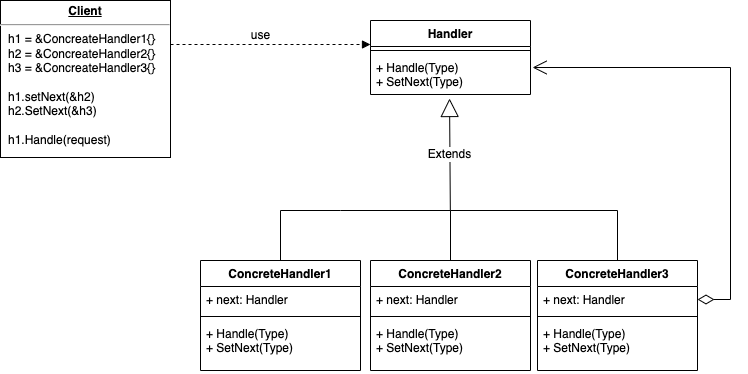

The diagram above was exported from draw.io. Its source (the exported page's mxGraphModel, read from the mxfile embedded in the PNG):
<mxGraphModel dx="1793" dy="648" grid="1" gridSize="10" guides="1" tooltips="1" connect="1" arrows="1" fold="1" page="1" pageScale="1" pageWidth="827" pageHeight="1169" math="0" shadow="0">
  <root>
    <mxCell id="0" />
    <mxCell id="1" parent="0" />
    <mxCell id="2QFOSAyozy8Ew-JGsYC9-34" value="Extends" style="endArrow=block;endSize=16;endFill=0;html=1;rounded=0;entryX=0.494;entryY=1.1;entryDx=0;entryDy=0;entryPerimeter=0;" parent="1" edge="1" target="H55WA3F-5bUdqISt9TL6-10">
      <mxGeometry width="160" relative="1" as="geometry">
        <mxPoint x="409.83" y="590" as="sourcePoint" />
        <mxPoint x="409.498" y="489.9962599999999" as="targetPoint" />
      </mxGeometry>
    </mxCell>
    <mxCell id="2QFOSAyozy8Ew-JGsYC9-36" value="" style="endArrow=none;html=1;rounded=0;exitX=0.5;exitY=0;exitDx=0;exitDy=0;" parent="1" edge="1" source="H55WA3F-5bUdqISt9TL6-14">
      <mxGeometry width="50" height="50" relative="1" as="geometry">
        <mxPoint x="170" y="640" as="sourcePoint" />
        <mxPoint x="410" y="640" as="targetPoint" />
        <Array as="points">
          <mxPoint x="240" y="590" />
          <mxPoint x="300" y="590" />
          <mxPoint x="410" y="590" />
        </Array>
      </mxGeometry>
    </mxCell>
    <mxCell id="H55WA3F-5bUdqISt9TL6-7" value="Handler" style="swimlane;fontStyle=1;align=center;verticalAlign=top;childLayout=stackLayout;horizontal=1;startSize=26;horizontalStack=0;resizeParent=1;resizeParentMax=0;resizeLast=0;collapsible=1;marginBottom=0;whiteSpace=wrap;html=1;" parent="1" vertex="1">
      <mxGeometry x="330" y="400" width="160" height="74" as="geometry" />
    </mxCell>
    <mxCell id="H55WA3F-5bUdqISt9TL6-9" value="" style="line;strokeWidth=1;fillColor=none;align=left;verticalAlign=middle;spacingTop=-1;spacingLeft=3;spacingRight=3;rotatable=0;labelPosition=right;points=[];portConstraint=eastwest;strokeColor=inherit;" parent="H55WA3F-5bUdqISt9TL6-7" vertex="1">
      <mxGeometry y="26" width="160" height="8" as="geometry" />
    </mxCell>
    <mxCell id="H55WA3F-5bUdqISt9TL6-10" value="+ Handle(Type)&lt;br&gt;+ SetNext(Type)" style="text;strokeColor=none;fillColor=none;align=left;verticalAlign=top;spacingLeft=4;spacingRight=4;overflow=hidden;rotatable=0;points=[[0,0.5],[1,0.5]];portConstraint=eastwest;whiteSpace=wrap;html=1;" parent="H55WA3F-5bUdqISt9TL6-7" vertex="1">
      <mxGeometry y="34" width="160" height="40" as="geometry" />
    </mxCell>
    <mxCell id="H55WA3F-5bUdqISt9TL6-11" value="&lt;p style=&quot;margin:0px;margin-top:4px;text-align:center;text-decoration:underline;&quot;&gt;&lt;b&gt;Client&lt;/b&gt;&lt;/p&gt;&lt;hr&gt;&lt;p style=&quot;margin:0px;margin-left:8px;&quot;&gt;h1 = &amp;amp;ConcreateHandler1{}&lt;br&gt;h2 = &amp;amp;ConcreateHandler2{}&lt;br&gt;h3 = &amp;amp;ConcreateHandler3{}&lt;/p&gt;&lt;p style=&quot;margin:0px;margin-left:8px;&quot;&gt;&lt;br&gt;&lt;/p&gt;&lt;p style=&quot;margin:0px;margin-left:8px;&quot;&gt;h1.setNext(&amp;amp;h2)&lt;/p&gt;&lt;p style=&quot;margin:0px;margin-left:8px;&quot;&gt;h2.SetNext(&amp;amp;h3)&lt;/p&gt;&lt;p style=&quot;margin:0px;margin-left:8px;&quot;&gt;&lt;br&gt;&lt;/p&gt;&lt;p style=&quot;margin:0px;margin-left:8px;&quot;&gt;h1.Handle(request)&lt;/p&gt;" style="verticalAlign=top;align=left;overflow=fill;fontSize=12;fontFamily=Helvetica;html=1;whiteSpace=wrap;" parent="1" vertex="1">
      <mxGeometry x="-40" y="380" width="170" height="157" as="geometry" />
    </mxCell>
    <mxCell id="H55WA3F-5bUdqISt9TL6-12" value="" style="endArrow=block;endFill=1;html=1;edgeStyle=orthogonalEdgeStyle;align=left;verticalAlign=top;rounded=0;dashed=1;" parent="1" edge="1">
      <mxGeometry x="-1" relative="1" as="geometry">
        <mxPoint x="130" y="424" as="sourcePoint" />
        <mxPoint x="330" y="424" as="targetPoint" />
      </mxGeometry>
    </mxCell>
    <mxCell id="H55WA3F-5bUdqISt9TL6-14" value="ConcreteHandler1" style="swimlane;fontStyle=1;align=center;verticalAlign=top;childLayout=stackLayout;horizontal=1;startSize=26;horizontalStack=0;resizeParent=1;resizeParentMax=0;resizeLast=0;collapsible=1;marginBottom=0;whiteSpace=wrap;html=1;" parent="1" vertex="1">
      <mxGeometry x="160" y="640" width="160" height="110" as="geometry" />
    </mxCell>
    <mxCell id="H55WA3F-5bUdqISt9TL6-15" value="+ next: Handler" style="text;strokeColor=none;fillColor=none;align=left;verticalAlign=top;spacingLeft=4;spacingRight=4;overflow=hidden;rotatable=0;points=[[0,0.5],[1,0.5]];portConstraint=eastwest;whiteSpace=wrap;html=1;" parent="H55WA3F-5bUdqISt9TL6-14" vertex="1">
      <mxGeometry y="26" width="160" height="26" as="geometry" />
    </mxCell>
    <mxCell id="H55WA3F-5bUdqISt9TL6-16" value="" style="line;strokeWidth=1;fillColor=none;align=left;verticalAlign=middle;spacingTop=-1;spacingLeft=3;spacingRight=3;rotatable=0;labelPosition=right;points=[];portConstraint=eastwest;strokeColor=inherit;" parent="H55WA3F-5bUdqISt9TL6-14" vertex="1">
      <mxGeometry y="52" width="160" height="8" as="geometry" />
    </mxCell>
    <mxCell id="H55WA3F-5bUdqISt9TL6-17" value="+ Handle(Type)&lt;br style=&quot;border-color: var(--border-color);&quot;&gt;+ SetNext(Type)" style="text;strokeColor=none;fillColor=none;align=left;verticalAlign=top;spacingLeft=4;spacingRight=4;overflow=hidden;rotatable=0;points=[[0,0.5],[1,0.5]];portConstraint=eastwest;whiteSpace=wrap;html=1;" parent="H55WA3F-5bUdqISt9TL6-14" vertex="1">
      <mxGeometry y="60" width="160" height="50" as="geometry" />
    </mxCell>
    <mxCell id="H55WA3F-5bUdqISt9TL6-18" value="ConcreteHandler2" style="swimlane;fontStyle=1;align=center;verticalAlign=top;childLayout=stackLayout;horizontal=1;startSize=26;horizontalStack=0;resizeParent=1;resizeParentMax=0;resizeLast=0;collapsible=1;marginBottom=0;whiteSpace=wrap;html=1;" parent="1" vertex="1">
      <mxGeometry x="330" y="640" width="160" height="110" as="geometry" />
    </mxCell>
    <mxCell id="H55WA3F-5bUdqISt9TL6-19" value="+ next: Handler" style="text;strokeColor=none;fillColor=none;align=left;verticalAlign=top;spacingLeft=4;spacingRight=4;overflow=hidden;rotatable=0;points=[[0,0.5],[1,0.5]];portConstraint=eastwest;whiteSpace=wrap;html=1;" parent="H55WA3F-5bUdqISt9TL6-18" vertex="1">
      <mxGeometry y="26" width="160" height="26" as="geometry" />
    </mxCell>
    <mxCell id="H55WA3F-5bUdqISt9TL6-20" value="" style="line;strokeWidth=1;fillColor=none;align=left;verticalAlign=middle;spacingTop=-1;spacingLeft=3;spacingRight=3;rotatable=0;labelPosition=right;points=[];portConstraint=eastwest;strokeColor=inherit;" parent="H55WA3F-5bUdqISt9TL6-18" vertex="1">
      <mxGeometry y="52" width="160" height="8" as="geometry" />
    </mxCell>
    <mxCell id="H55WA3F-5bUdqISt9TL6-21" value="+ Handle(Type)&lt;br style=&quot;border-color: var(--border-color);&quot;&gt;+ SetNext(Type)" style="text;strokeColor=none;fillColor=none;align=left;verticalAlign=top;spacingLeft=4;spacingRight=4;overflow=hidden;rotatable=0;points=[[0,0.5],[1,0.5]];portConstraint=eastwest;whiteSpace=wrap;html=1;" parent="H55WA3F-5bUdqISt9TL6-18" vertex="1">
      <mxGeometry y="60" width="160" height="50" as="geometry" />
    </mxCell>
    <mxCell id="H55WA3F-5bUdqISt9TL6-22" value="" style="endArrow=none;html=1;rounded=0;exitX=0.5;exitY=0;exitDx=0;exitDy=0;" parent="1" source="H55WA3F-5bUdqISt9TL6-23" edge="1">
      <mxGeometry width="50" height="50" relative="1" as="geometry">
        <mxPoint x="590" y="640" as="sourcePoint" />
        <mxPoint x="410" y="590" as="targetPoint" />
        <Array as="points">
          <mxPoint x="577" y="590" />
        </Array>
      </mxGeometry>
    </mxCell>
    <mxCell id="H55WA3F-5bUdqISt9TL6-23" value="ConcreteHandler3" style="swimlane;fontStyle=1;align=center;verticalAlign=top;childLayout=stackLayout;horizontal=1;startSize=26;horizontalStack=0;resizeParent=1;resizeParentMax=0;resizeLast=0;collapsible=1;marginBottom=0;whiteSpace=wrap;html=1;" parent="1" vertex="1">
      <mxGeometry x="497" y="640" width="160" height="110" as="geometry" />
    </mxCell>
    <mxCell id="H55WA3F-5bUdqISt9TL6-24" value="+ next: Handler" style="text;strokeColor=none;fillColor=none;align=left;verticalAlign=top;spacingLeft=4;spacingRight=4;overflow=hidden;rotatable=0;points=[[0,0.5],[1,0.5]];portConstraint=eastwest;whiteSpace=wrap;html=1;" parent="H55WA3F-5bUdqISt9TL6-23" vertex="1">
      <mxGeometry y="26" width="160" height="26" as="geometry" />
    </mxCell>
    <mxCell id="H55WA3F-5bUdqISt9TL6-25" value="" style="line;strokeWidth=1;fillColor=none;align=left;verticalAlign=middle;spacingTop=-1;spacingLeft=3;spacingRight=3;rotatable=0;labelPosition=right;points=[];portConstraint=eastwest;strokeColor=inherit;" parent="H55WA3F-5bUdqISt9TL6-23" vertex="1">
      <mxGeometry y="52" width="160" height="8" as="geometry" />
    </mxCell>
    <mxCell id="H55WA3F-5bUdqISt9TL6-26" value="+ Handle(Type)&lt;br style=&quot;border-color: var(--border-color);&quot;&gt;+ SetNext(Type)" style="text;strokeColor=none;fillColor=none;align=left;verticalAlign=top;spacingLeft=4;spacingRight=4;overflow=hidden;rotatable=0;points=[[0,0.5],[1,0.5]];portConstraint=eastwest;whiteSpace=wrap;html=1;" parent="H55WA3F-5bUdqISt9TL6-23" vertex="1">
      <mxGeometry y="60" width="160" height="50" as="geometry" />
    </mxCell>
    <mxCell id="H55WA3F-5bUdqISt9TL6-27" value="" style="endArrow=open;html=1;endSize=12;startArrow=diamondThin;startSize=14;startFill=0;edgeStyle=orthogonalEdgeStyle;align=left;verticalAlign=bottom;rounded=0;entryX=1.013;entryY=0.325;entryDx=0;entryDy=0;entryPerimeter=0;exitX=1;exitY=0.5;exitDx=0;exitDy=0;" parent="1" source="H55WA3F-5bUdqISt9TL6-24" target="H55WA3F-5bUdqISt9TL6-10" edge="1">
      <mxGeometry x="-1" y="3" relative="1" as="geometry">
        <mxPoint x="740" y="680" as="sourcePoint" />
        <mxPoint x="900" y="680" as="targetPoint" />
        <Array as="points">
          <mxPoint x="690" y="679" />
          <mxPoint x="690" y="447" />
        </Array>
        <mxPoint as="offset" />
      </mxGeometry>
    </mxCell>
    <mxCell id="H55WA3F-5bUdqISt9TL6-28" value="use" style="text;html=1;align=center;verticalAlign=middle;resizable=0;points=[];autosize=1;strokeColor=none;fillColor=none;" parent="1" vertex="1">
      <mxGeometry x="200" y="400" width="40" height="30" as="geometry" />
    </mxCell>
  </root>
</mxGraphModel>